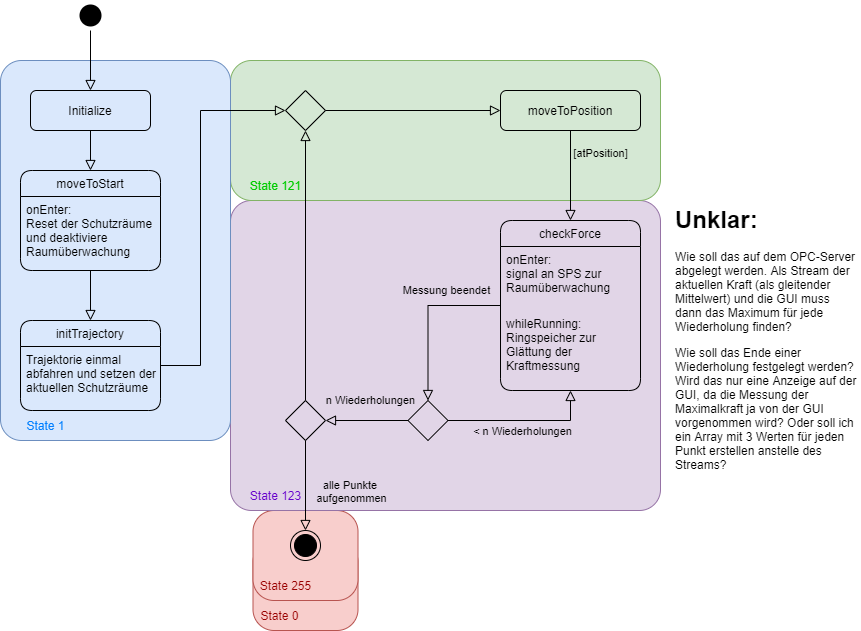

The diagram above was exported from draw.io. Its source (the exported page's mxGraphModel, read from the mxfile embedded in the PNG):
<mxGraphModel dx="1851" dy="632" grid="1" gridSize="10" guides="1" tooltips="1" connect="1" arrows="1" fold="1" page="1" pageScale="1" pageWidth="827" pageHeight="1169" math="0" shadow="0">
  <root>
    <mxCell id="oxnNqFh9snXic62ZV1uR-0" />
    <mxCell id="oxnNqFh9snXic62ZV1uR-1" parent="oxnNqFh9snXic62ZV1uR-0" />
    <mxCell id="oxnNqFh9snXic62ZV1uR-3" value="State 0" style="rounded=1;html=1;strokeColor=#b85450;fillColor=#f8cecc;spacingTop=60;spacingLeft=0;spacing=2;spacingRight=52;fontColor=#990000;absoluteArcSize=1;arcSize=42;" parent="oxnNqFh9snXic62ZV1uR-1" vertex="1">
      <mxGeometry x="-487.5" y="600" width="105" height="90" as="geometry" />
    </mxCell>
    <mxCell id="oxnNqFh9snXic62ZV1uR-4" value="State 255" style="rounded=1;html=1;strokeColor=#b85450;fillColor=#f8cecc;spacingTop=60;spacingLeft=0;spacing=2;spacingRight=40;fontColor=#990000;arcSize=42;absoluteArcSize=1;" parent="oxnNqFh9snXic62ZV1uR-1" vertex="1">
      <mxGeometry x="-487.5" y="570" width="105" height="90" as="geometry" />
    </mxCell>
    <mxCell id="oxnNqFh9snXic62ZV1uR-5" value="State 123" style="rounded=1;html=1;strokeColor=#9673a6;fillColor=#e1d5e7;spacingTop=280;spacingLeft=0;spacing=2;spacingRight=340;fontColor=#6600CC;arcSize=42;absoluteArcSize=1;" parent="oxnNqFh9snXic62ZV1uR-1" vertex="1">
      <mxGeometry x="-510" y="260" width="430" height="310" as="geometry" />
    </mxCell>
    <mxCell id="oxnNqFh9snXic62ZV1uR-6" value="State 121" style="rounded=1;html=1;strokeColor=#82b366;fillColor=#d5e8d4;spacingTop=110;spacingLeft=0;spacing=2;spacingRight=340;fontColor=#00CC00;arcSize=42;absoluteArcSize=1;" parent="oxnNqFh9snXic62ZV1uR-1" vertex="1">
      <mxGeometry x="-510" y="120" width="430" height="140" as="geometry" />
    </mxCell>
    <mxCell id="oxnNqFh9snXic62ZV1uR-16" value="" style="rounded=0;html=1;jettySize=auto;orthogonalLoop=1;fontSize=11;endArrow=block;endFill=0;endSize=8;strokeWidth=1;shadow=0;labelBackgroundColor=none;edgeStyle=orthogonalEdgeStyle;exitX=0.5;exitY=0;exitDx=0;exitDy=0;entryX=0.5;entryY=1;entryDx=0;entryDy=0;" parent="oxnNqFh9snXic62ZV1uR-1" source="oxnNqFh9snXic62ZV1uR-52" target="oxnNqFh9snXic62ZV1uR-29" edge="1">
      <mxGeometry x="-0.6" y="40" relative="1" as="geometry">
        <mxPoint as="offset" />
        <mxPoint x="-230" y="440" as="sourcePoint" />
        <mxPoint x="-240" y="620" as="targetPoint" />
      </mxGeometry>
    </mxCell>
    <mxCell id="oxnNqFh9snXic62ZV1uR-18" style="edgeStyle=orthogonalEdgeStyle;rounded=0;orthogonalLoop=1;jettySize=auto;html=1;shadow=0;strokeWidth=1;labelBackgroundColor=none;endFill=0;endArrow=block;endSize=8;" parent="oxnNqFh9snXic62ZV1uR-1" source="oxnNqFh9snXic62ZV1uR-20" target="oxnNqFh9snXic62ZV1uR-33" edge="1">
      <mxGeometry relative="1" as="geometry" />
    </mxCell>
    <mxCell id="oxnNqFh9snXic62ZV1uR-19" value="&amp;lt; n Wiederholungen" style="edgeLabel;html=1;align=center;verticalAlign=middle;resizable=0;points=[];labelBackgroundColor=none;" parent="oxnNqFh9snXic62ZV1uR-18" vertex="1" connectable="0">
      <mxGeometry x="-0.3526" y="1" relative="1" as="geometry">
        <mxPoint x="24.83" y="11" as="offset" />
      </mxGeometry>
    </mxCell>
    <mxCell id="oxnNqFh9snXic62ZV1uR-20" value="" style="rhombus;whiteSpace=wrap;html=1;shadow=0;fontFamily=Helvetica;fontSize=12;align=center;strokeWidth=1;spacing=6;spacingTop=-4;fillColor=none;" parent="oxnNqFh9snXic62ZV1uR-1" vertex="1">
      <mxGeometry x="-332.5" y="460" width="40" height="40" as="geometry" />
    </mxCell>
    <mxCell id="oxnNqFh9snXic62ZV1uR-21" value="[atPosition]" style="edgeStyle=orthogonalEdgeStyle;rounded=0;html=1;jettySize=auto;orthogonalLoop=1;fontSize=11;endArrow=block;endFill=0;endSize=8;strokeWidth=1;shadow=0;labelBackgroundColor=none;entryX=0.5;entryY=0;entryDx=0;entryDy=0;exitX=0.5;exitY=1;exitDx=0;exitDy=0;" parent="oxnNqFh9snXic62ZV1uR-1" source="oxnNqFh9snXic62ZV1uR-38" target="oxnNqFh9snXic62ZV1uR-33" edge="1">
      <mxGeometry x="-0.5" y="30" relative="1" as="geometry">
        <mxPoint as="offset" />
        <mxPoint x="609.5" y="99" as="sourcePoint" />
        <mxPoint x="-170" y="280" as="targetPoint" />
      </mxGeometry>
    </mxCell>
    <mxCell id="oxnNqFh9snXic62ZV1uR-22" value="Messung beendet" style="edgeStyle=orthogonalEdgeStyle;rounded=0;html=1;jettySize=auto;orthogonalLoop=1;fontSize=11;endArrow=block;endFill=0;endSize=8;strokeWidth=1;shadow=0;labelBackgroundColor=none;" parent="oxnNqFh9snXic62ZV1uR-1" source="oxnNqFh9snXic62ZV1uR-33" target="oxnNqFh9snXic62ZV1uR-20" edge="1">
      <mxGeometry x="-0.3512" y="-15" relative="1" as="geometry">
        <mxPoint as="offset" />
        <mxPoint x="20" y="684" as="sourcePoint" />
        <mxPoint x="10" y="774" as="targetPoint" />
      </mxGeometry>
    </mxCell>
    <mxCell id="oxnNqFh9snXic62ZV1uR-23" value="" style="ellipse;html=1;shape=endState;fillColor=#000000;" parent="oxnNqFh9snXic62ZV1uR-1" vertex="1">
      <mxGeometry x="-450" y="590" width="30" height="30" as="geometry" />
    </mxCell>
    <mxCell id="oxnNqFh9snXic62ZV1uR-24" value="n Wiederholungen" style="edgeStyle=orthogonalEdgeStyle;rounded=0;html=1;jettySize=auto;orthogonalLoop=1;fontSize=11;endArrow=block;endFill=0;endSize=8;strokeWidth=1;shadow=0;labelBackgroundColor=none;exitX=0.5;exitY=1;exitDx=0;exitDy=0;" parent="oxnNqFh9snXic62ZV1uR-1" source="oxnNqFh9snXic62ZV1uR-52" target="oxnNqFh9snXic62ZV1uR-23" edge="1">
      <mxGeometry x="-1" y="76" relative="1" as="geometry">
        <mxPoint x="-11" y="-40" as="offset" />
        <mxPoint x="32.5" y="594" as="sourcePoint" />
        <mxPoint x="32.5" y="754" as="targetPoint" />
      </mxGeometry>
    </mxCell>
    <mxCell id="oxnNqFh9snXic62ZV1uR-55" value="alle Punkte &lt;br&gt;aufgenommen" style="edgeLabel;html=1;align=center;verticalAlign=middle;resizable=0;points=[];labelBackgroundColor=none;" parent="oxnNqFh9snXic62ZV1uR-24" vertex="1" connectable="0">
      <mxGeometry x="-0.2578" y="-1" relative="1" as="geometry">
        <mxPoint x="46" y="17" as="offset" />
      </mxGeometry>
    </mxCell>
    <mxCell id="oxnNqFh9snXic62ZV1uR-25" style="edgeStyle=orthogonalEdgeStyle;rounded=0;orthogonalLoop=1;jettySize=auto;html=1;shadow=0;strokeWidth=1;labelBackgroundColor=none;endFill=0;endArrow=block;endSize=8;entryX=0;entryY=0.5;entryDx=0;entryDy=0;" parent="oxnNqFh9snXic62ZV1uR-1" source="oxnNqFh9snXic62ZV1uR-29" target="oxnNqFh9snXic62ZV1uR-38" edge="1">
      <mxGeometry relative="1" as="geometry" />
    </mxCell>
    <mxCell id="oxnNqFh9snXic62ZV1uR-29" value="" style="rhombus;whiteSpace=wrap;html=1;shadow=0;fontFamily=Helvetica;fontSize=12;align=center;strokeWidth=1;spacing=6;spacingTop=-4;fillColor=none;" parent="oxnNqFh9snXic62ZV1uR-1" vertex="1">
      <mxGeometry x="-455" y="150" width="40" height="40" as="geometry" />
    </mxCell>
    <mxCell id="oxnNqFh9snXic62ZV1uR-33" value="checkForce" style="swimlane;fontStyle=0;childLayout=stackLayout;horizontal=1;startSize=26;horizontalStack=0;resizeParent=1;resizeParentMax=0;resizeLast=0;collapsible=1;marginBottom=0;rounded=1;swimlaneFillColor=none;fillColor=none;" parent="oxnNqFh9snXic62ZV1uR-1" vertex="1">
      <mxGeometry x="-240" y="280" width="140" height="170" as="geometry" />
    </mxCell>
    <mxCell id="oxnNqFh9snXic62ZV1uR-34" value="onEnter: &#10;signal an SPS zur &#10;Raumüberwachung" style="text;strokeColor=none;fillColor=none;align=left;verticalAlign=top;spacingLeft=4;spacingRight=4;overflow=hidden;rotatable=0;points=[[0,0.5],[1,0.5]];portConstraint=eastwest;" parent="oxnNqFh9snXic62ZV1uR-33" vertex="1">
      <mxGeometry y="26" width="140" height="64" as="geometry" />
    </mxCell>
    <mxCell id="oxnNqFh9snXic62ZV1uR-35" value="whileRunning:&#10;Ringspeicher zur &#10;Glättung der&#10;Kraftmessung" style="text;fillColor=none;align=left;verticalAlign=top;spacingLeft=4;spacingRight=4;overflow=hidden;rotatable=0;points=[[0,0.5],[1,0.5]];portConstraint=eastwest;" parent="oxnNqFh9snXic62ZV1uR-33" vertex="1">
      <mxGeometry y="90" width="140" height="80" as="geometry" />
    </mxCell>
    <mxCell id="oxnNqFh9snXic62ZV1uR-38" value="moveToPosition" style="rounded=1;whiteSpace=wrap;html=1;fontSize=12;glass=0;strokeWidth=1;shadow=0;fillColor=none;" parent="oxnNqFh9snXic62ZV1uR-1" vertex="1">
      <mxGeometry x="-240" y="150" width="140" height="40" as="geometry" />
    </mxCell>
    <mxCell id="oxnNqFh9snXic62ZV1uR-39" value="State 1" style="rounded=1;html=1;strokeColor=#6c8ebf;fillColor=#dae8fc;spacingTop=350;spacingLeft=0;spacing=2;spacingRight=140;fontColor=#007FFF;arcSize=42;absoluteArcSize=1;" parent="oxnNqFh9snXic62ZV1uR-1" vertex="1">
      <mxGeometry x="-740" y="120" width="230" height="380" as="geometry" />
    </mxCell>
    <mxCell id="oxnNqFh9snXic62ZV1uR-40" value="Initialize" style="rounded=1;whiteSpace=wrap;html=1;fontSize=12;glass=0;strokeWidth=1;shadow=0;fillColor=none;" parent="oxnNqFh9snXic62ZV1uR-1" vertex="1">
      <mxGeometry x="-710" y="150" width="120" height="40" as="geometry" />
    </mxCell>
    <mxCell id="oxnNqFh9snXic62ZV1uR-41" value="" style="rounded=0;html=1;jettySize=auto;orthogonalLoop=1;fontSize=11;endArrow=block;endFill=0;endSize=8;strokeWidth=1;shadow=0;labelBackgroundColor=none;edgeStyle=orthogonalEdgeStyle;" parent="oxnNqFh9snXic62ZV1uR-1" source="oxnNqFh9snXic62ZV1uR-40" target="oxnNqFh9snXic62ZV1uR-44" edge="1">
      <mxGeometry x="-0.6" y="40" relative="1" as="geometry">
        <mxPoint as="offset" />
      </mxGeometry>
    </mxCell>
    <mxCell id="oxnNqFh9snXic62ZV1uR-42" value="" style="ellipse;html=1;shape=endState;strokeColor=none;fillColor=#000000;" parent="oxnNqFh9snXic62ZV1uR-1" vertex="1">
      <mxGeometry x="-665" y="60" width="30" height="30" as="geometry" />
    </mxCell>
    <mxCell id="oxnNqFh9snXic62ZV1uR-43" value="" style="rounded=0;html=1;jettySize=auto;orthogonalLoop=1;fontSize=11;endArrow=block;endFill=0;endSize=8;strokeWidth=1;shadow=0;labelBackgroundColor=none;edgeStyle=orthogonalEdgeStyle;" parent="oxnNqFh9snXic62ZV1uR-1" source="oxnNqFh9snXic62ZV1uR-42" target="oxnNqFh9snXic62ZV1uR-40" edge="1">
      <mxGeometry relative="1" as="geometry">
        <mxPoint x="310" y="110" as="sourcePoint" />
        <mxPoint x="310" y="160" as="targetPoint" />
      </mxGeometry>
    </mxCell>
    <mxCell id="oxnNqFh9snXic62ZV1uR-44" value="moveToStart" style="swimlane;fontStyle=0;childLayout=stackLayout;horizontal=1;startSize=26;horizontalStack=0;resizeParent=1;resizeParentMax=0;resizeLast=0;collapsible=1;marginBottom=0;rounded=1;swimlaneFillColor=none;fillColor=none;" parent="oxnNqFh9snXic62ZV1uR-1" vertex="1">
      <mxGeometry x="-720" y="230" width="140" height="100" as="geometry" />
    </mxCell>
    <mxCell id="oxnNqFh9snXic62ZV1uR-45" value="onEnter: &#10;Reset der Schutzräume &#10;und deaktiviere &#10;Raumüberwachung" style="text;strokeColor=none;fillColor=none;align=left;verticalAlign=top;spacingLeft=4;spacingRight=4;overflow=hidden;rotatable=0;points=[[0,0.5],[1,0.5]];portConstraint=eastwest;" parent="oxnNqFh9snXic62ZV1uR-44" vertex="1">
      <mxGeometry y="26" width="140" height="74" as="geometry" />
    </mxCell>
    <mxCell id="oxnNqFh9snXic62ZV1uR-46" value="" style="rounded=0;html=1;jettySize=auto;orthogonalLoop=1;fontSize=11;endArrow=block;endFill=0;endSize=8;strokeWidth=1;shadow=0;labelBackgroundColor=none;edgeStyle=orthogonalEdgeStyle;" parent="oxnNqFh9snXic62ZV1uR-1" source="oxnNqFh9snXic62ZV1uR-44" target="oxnNqFh9snXic62ZV1uR-50" edge="1">
      <mxGeometry x="-0.6" y="40" relative="1" as="geometry">
        <mxPoint as="offset" />
        <mxPoint x="-640" y="200" as="sourcePoint" />
        <mxPoint x="-640" y="240" as="targetPoint" />
      </mxGeometry>
    </mxCell>
    <mxCell id="oxnNqFh9snXic62ZV1uR-49" value="" style="rounded=0;html=1;jettySize=auto;orthogonalLoop=1;fontSize=11;endArrow=block;endFill=0;endSize=8;strokeWidth=1;shadow=0;labelBackgroundColor=none;edgeStyle=orthogonalEdgeStyle;entryX=0;entryY=0.5;entryDx=0;entryDy=0;" parent="oxnNqFh9snXic62ZV1uR-1" source="oxnNqFh9snXic62ZV1uR-50" target="oxnNqFh9snXic62ZV1uR-29" edge="1">
      <mxGeometry x="-0.6" y="40" relative="1" as="geometry">
        <mxPoint as="offset" />
        <mxPoint x="-640" y="330" as="sourcePoint" />
        <mxPoint x="-520" y="430" as="targetPoint" />
        <Array as="points">
          <mxPoint x="-540" y="425" />
          <mxPoint x="-540" y="170" />
        </Array>
      </mxGeometry>
    </mxCell>
    <mxCell id="oxnNqFh9snXic62ZV1uR-50" value="initTrajectory" style="swimlane;fontStyle=0;childLayout=stackLayout;horizontal=1;startSize=26;horizontalStack=0;resizeParent=1;resizeParentMax=0;resizeLast=0;collapsible=1;marginBottom=0;rounded=1;swimlaneFillColor=none;fillColor=none;" parent="oxnNqFh9snXic62ZV1uR-1" vertex="1">
      <mxGeometry x="-720" y="380" width="140" height="90" as="geometry" />
    </mxCell>
    <mxCell id="oxnNqFh9snXic62ZV1uR-51" value="Trajektorie einmal &#10;abfahren und setzen der&#10;aktuellen Schutzräume" style="text;strokeColor=none;fillColor=none;align=left;verticalAlign=top;spacingLeft=4;spacingRight=4;overflow=hidden;rotatable=0;points=[[0,0.5],[1,0.5]];portConstraint=eastwest;" parent="oxnNqFh9snXic62ZV1uR-50" vertex="1">
      <mxGeometry y="26" width="140" height="64" as="geometry" />
    </mxCell>
    <mxCell id="oxnNqFh9snXic62ZV1uR-52" value="" style="rhombus;whiteSpace=wrap;html=1;shadow=0;fontFamily=Helvetica;fontSize=12;align=center;strokeWidth=1;spacing=6;spacingTop=-4;fillColor=none;" parent="oxnNqFh9snXic62ZV1uR-1" vertex="1">
      <mxGeometry x="-455" y="460" width="40" height="40" as="geometry" />
    </mxCell>
    <mxCell id="oxnNqFh9snXic62ZV1uR-53" value="" style="rounded=0;html=1;jettySize=auto;orthogonalLoop=1;fontSize=11;endArrow=block;endFill=0;endSize=8;strokeWidth=1;shadow=0;labelBackgroundColor=none;edgeStyle=orthogonalEdgeStyle;exitX=0;exitY=0.5;exitDx=0;exitDy=0;entryX=1;entryY=0.5;entryDx=0;entryDy=0;" parent="oxnNqFh9snXic62ZV1uR-1" source="oxnNqFh9snXic62ZV1uR-20" target="oxnNqFh9snXic62ZV1uR-52" edge="1">
      <mxGeometry x="-0.6" y="40" relative="1" as="geometry">
        <mxPoint as="offset" />
        <mxPoint x="-332.5" y="480" as="sourcePoint" />
        <mxPoint x="-430" y="190" as="targetPoint" />
      </mxGeometry>
    </mxCell>
    <mxCell id="3LWlXtcY2p0jtMCsZ6A7-0" value="&lt;h1&gt;Unklar:&lt;/h1&gt;&lt;p&gt;Wie soll das auf dem OPC-Server abgelegt werden. Als Stream der aktuellen Kraft (als gleitender Mittelwert) und die GUI muss dann das Maximum für jede Wiederholung finden?&lt;/p&gt;&lt;p&gt;Wie soll das Ende einer Wiederholung festgelegt werden? Wird das nur eine Anzeige auf der GUI, da die Messung der Maximalkraft ja von der GUI vorgenommen wird? Oder soll ich ein Array mit 3 Werten für jeden Punkt erstellen anstelle des Streams?&lt;/p&gt;" style="text;html=1;strokeColor=none;fillColor=none;spacing=5;spacingTop=-20;whiteSpace=wrap;overflow=hidden;rounded=0;" vertex="1" parent="oxnNqFh9snXic62ZV1uR-1">
      <mxGeometry x="-70" y="260" width="190" height="300" as="geometry" />
    </mxCell>
  </root>
</mxGraphModel>